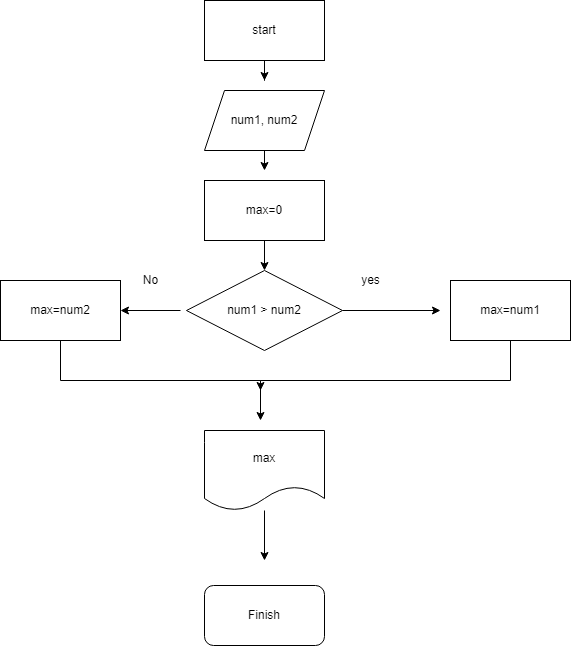

The diagram above was exported from draw.io. Its source (the exported page's mxGraphModel, read from the mxfile embedded in the PNG):
<mxGraphModel dx="1382" dy="764" grid="1" gridSize="10" guides="1" tooltips="1" connect="1" arrows="1" fold="1" page="1" pageScale="1" pageWidth="827" pageHeight="1169" math="0" shadow="0">
  <root>
    <mxCell id="0" />
    <mxCell id="1" parent="0" />
    <mxCell id="suruwAzI02Uv2BhGPww9-6" style="edgeStyle=orthogonalEdgeStyle;rounded=0;orthogonalLoop=1;jettySize=auto;html=1;" parent="1" edge="1">
      <mxGeometry relative="1" as="geometry">
        <mxPoint x="414" y="130" as="targetPoint" />
        <mxPoint x="414" y="130" as="sourcePoint" />
      </mxGeometry>
    </mxCell>
    <mxCell id="suruwAzI02Uv2BhGPww9-11" style="edgeStyle=orthogonalEdgeStyle;rounded=0;orthogonalLoop=1;jettySize=auto;html=1;" parent="1" source="suruwAzI02Uv2BhGPww9-8" edge="1">
      <mxGeometry relative="1" as="geometry">
        <mxPoint x="414" y="80" as="targetPoint" />
      </mxGeometry>
    </mxCell>
    <mxCell id="suruwAzI02Uv2BhGPww9-8" value="start" style="rounded=0;whiteSpace=wrap;html=1;" parent="1" vertex="1">
      <mxGeometry x="354" width="120" height="60" as="geometry" />
    </mxCell>
    <mxCell id="suruwAzI02Uv2BhGPww9-13" style="edgeStyle=orthogonalEdgeStyle;rounded=0;orthogonalLoop=1;jettySize=auto;html=1;" parent="1" edge="1">
      <mxGeometry relative="1" as="geometry">
        <mxPoint x="414" y="170" as="targetPoint" />
        <mxPoint x="414" y="150" as="sourcePoint" />
      </mxGeometry>
    </mxCell>
    <mxCell id="suruwAzI02Uv2BhGPww9-15" value="num1, num2" style="shape=parallelogram;perimeter=parallelogramPerimeter;whiteSpace=wrap;html=1;fixedSize=1;" parent="1" vertex="1">
      <mxGeometry x="354" y="90" width="120" height="60" as="geometry" />
    </mxCell>
    <mxCell id="suruwAzI02Uv2BhGPww9-28" style="edgeStyle=orthogonalEdgeStyle;rounded=0;orthogonalLoop=1;jettySize=auto;html=1;" parent="1" source="suruwAzI02Uv2BhGPww9-27" edge="1">
      <mxGeometry relative="1" as="geometry">
        <mxPoint x="590" y="310" as="targetPoint" />
      </mxGeometry>
    </mxCell>
    <mxCell id="suruwAzI02Uv2BhGPww9-29" style="edgeStyle=orthogonalEdgeStyle;rounded=0;orthogonalLoop=1;jettySize=auto;html=1;" parent="1" edge="1">
      <mxGeometry relative="1" as="geometry">
        <mxPoint x="270" y="310" as="targetPoint" />
        <mxPoint x="330" y="310" as="sourcePoint" />
      </mxGeometry>
    </mxCell>
    <mxCell id="suruwAzI02Uv2BhGPww9-27" value="num1 &amp;gt; num2" style="rhombus;whiteSpace=wrap;html=1;" parent="1" vertex="1">
      <mxGeometry x="336" y="270" width="156" height="80" as="geometry" />
    </mxCell>
    <mxCell id="suruwAzI02Uv2BhGPww9-30" value="yes" style="text;html=1;align=center;verticalAlign=middle;resizable=0;points=[];autosize=1;strokeColor=none;fillColor=none;" parent="1" vertex="1">
      <mxGeometry x="500" y="265" width="40" height="30" as="geometry" />
    </mxCell>
    <mxCell id="suruwAzI02Uv2BhGPww9-38" style="edgeStyle=orthogonalEdgeStyle;rounded=0;orthogonalLoop=1;jettySize=auto;html=1;" parent="1" source="suruwAzI02Uv2BhGPww9-31" edge="1">
      <mxGeometry relative="1" as="geometry">
        <mxPoint x="410" y="390" as="targetPoint" />
        <Array as="points">
          <mxPoint x="660" y="380" />
          <mxPoint x="410" y="380" />
        </Array>
      </mxGeometry>
    </mxCell>
    <mxCell id="suruwAzI02Uv2BhGPww9-31" value="max=num1" style="rounded=0;whiteSpace=wrap;html=1;" parent="1" vertex="1">
      <mxGeometry x="600" y="280" width="120" height="60" as="geometry" />
    </mxCell>
    <mxCell id="suruwAzI02Uv2BhGPww9-33" style="edgeStyle=orthogonalEdgeStyle;rounded=0;orthogonalLoop=1;jettySize=auto;html=1;entryX=0.5;entryY=0;entryDx=0;entryDy=0;" parent="1" source="suruwAzI02Uv2BhGPww9-32" target="suruwAzI02Uv2BhGPww9-27" edge="1">
      <mxGeometry relative="1" as="geometry" />
    </mxCell>
    <mxCell id="suruwAzI02Uv2BhGPww9-32" value="max=0" style="rounded=0;whiteSpace=wrap;html=1;" parent="1" vertex="1">
      <mxGeometry x="354" y="180" width="120" height="60" as="geometry" />
    </mxCell>
    <mxCell id="suruwAzI02Uv2BhGPww9-34" value="No" style="text;html=1;align=center;verticalAlign=middle;resizable=0;points=[];autosize=1;strokeColor=none;fillColor=none;" parent="1" vertex="1">
      <mxGeometry x="280" y="265" width="40" height="30" as="geometry" />
    </mxCell>
    <mxCell id="suruwAzI02Uv2BhGPww9-37" style="edgeStyle=orthogonalEdgeStyle;rounded=0;orthogonalLoop=1;jettySize=auto;html=1;" parent="1" source="suruwAzI02Uv2BhGPww9-35" edge="1">
      <mxGeometry relative="1" as="geometry">
        <mxPoint x="410" y="420" as="targetPoint" />
        <Array as="points">
          <mxPoint x="210" y="380" />
          <mxPoint x="410" y="380" />
        </Array>
      </mxGeometry>
    </mxCell>
    <mxCell id="suruwAzI02Uv2BhGPww9-35" value="max=num2" style="rounded=0;whiteSpace=wrap;html=1;" parent="1" vertex="1">
      <mxGeometry x="150" y="280" width="120" height="60" as="geometry" />
    </mxCell>
    <mxCell id="suruwAzI02Uv2BhGPww9-39" style="edgeStyle=orthogonalEdgeStyle;rounded=0;orthogonalLoop=1;jettySize=auto;html=1;" parent="1" source="suruwAzI02Uv2BhGPww9-36" edge="1">
      <mxGeometry relative="1" as="geometry">
        <mxPoint x="414" y="560" as="targetPoint" />
      </mxGeometry>
    </mxCell>
    <mxCell id="suruwAzI02Uv2BhGPww9-36" value="max" style="shape=document;whiteSpace=wrap;html=1;boundedLbl=1;" parent="1" vertex="1">
      <mxGeometry x="354" y="430" width="120" height="80" as="geometry" />
    </mxCell>
    <mxCell id="suruwAzI02Uv2BhGPww9-40" value="Finish" style="rounded=1;whiteSpace=wrap;html=1;" parent="1" vertex="1">
      <mxGeometry x="354" y="585" width="120" height="60" as="geometry" />
    </mxCell>
  </root>
</mxGraphModel>